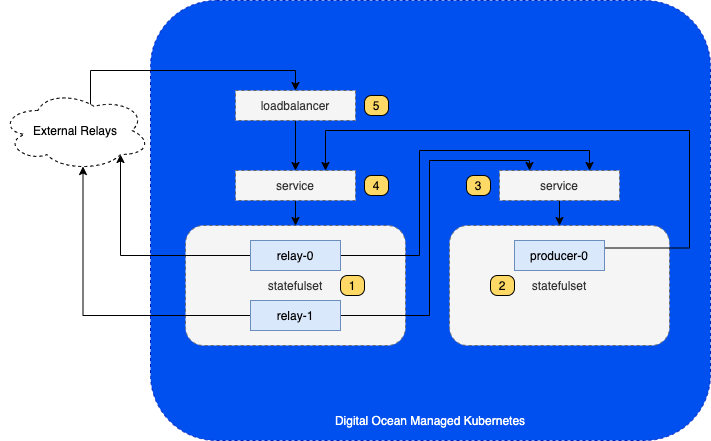

The diagram above was exported from draw.io. Its source (the exported page's mxGraphModel, read from the mxfile embedded in the PNG):
<mxGraphModel dx="1106" dy="1003" grid="1" gridSize="10" guides="1" tooltips="1" connect="1" arrows="1" fold="1" page="1" pageScale="1" pageWidth="827" pageHeight="1169" math="0" shadow="0">
  <root>
    <mxCell id="0" />
    <mxCell id="1" parent="0" />
    <mxCell id="c3-kUfNHzfbR3AVpCeCT-27" value="" style="rounded=1;whiteSpace=wrap;html=1;dashed=1;fillColor=#0050ef;strokeColor=#001DBC;fontColor=#ffffff;" vertex="1" parent="1">
      <mxGeometry x="251" y="240" width="560" height="440" as="geometry" />
    </mxCell>
    <mxCell id="c3-kUfNHzfbR3AVpCeCT-6" value="statefulset" style="rounded=1;whiteSpace=wrap;html=1;dashed=1;fillColor=#f5f5f5;strokeColor=#666666;fontColor=#333333;" vertex="1" parent="1">
      <mxGeometry x="286" y="465" width="220" height="120" as="geometry" />
    </mxCell>
    <mxCell id="c3-kUfNHzfbR3AVpCeCT-18" style="edgeStyle=orthogonalEdgeStyle;rounded=0;orthogonalLoop=1;jettySize=auto;html=1;exitX=0;exitY=0.5;exitDx=0;exitDy=0;entryX=0.8;entryY=0.8;entryDx=0;entryDy=0;entryPerimeter=0;" edge="1" parent="1" source="c3-kUfNHzfbR3AVpCeCT-4" target="c3-kUfNHzfbR3AVpCeCT-17">
      <mxGeometry relative="1" as="geometry" />
    </mxCell>
    <mxCell id="c3-kUfNHzfbR3AVpCeCT-23" style="edgeStyle=orthogonalEdgeStyle;rounded=0;orthogonalLoop=1;jettySize=auto;html=1;exitX=1;exitY=0.5;exitDx=0;exitDy=0;entryX=0.75;entryY=0;entryDx=0;entryDy=0;" edge="1" parent="1" source="c3-kUfNHzfbR3AVpCeCT-4" target="c3-kUfNHzfbR3AVpCeCT-11">
      <mxGeometry relative="1" as="geometry">
        <Array as="points">
          <mxPoint x="520" y="495" />
          <mxPoint x="520" y="390" />
          <mxPoint x="690" y="390" />
        </Array>
      </mxGeometry>
    </mxCell>
    <mxCell id="c3-kUfNHzfbR3AVpCeCT-4" value="relay-0" style="rounded=0;whiteSpace=wrap;html=1;fillColor=#dae8fc;strokeColor=#6c8ebf;" vertex="1" parent="1">
      <mxGeometry x="351" y="480" width="90" height="30" as="geometry" />
    </mxCell>
    <mxCell id="c3-kUfNHzfbR3AVpCeCT-19" style="edgeStyle=orthogonalEdgeStyle;rounded=0;orthogonalLoop=1;jettySize=auto;html=1;exitX=0;exitY=0.5;exitDx=0;exitDy=0;entryX=0.55;entryY=0.95;entryDx=0;entryDy=0;entryPerimeter=0;" edge="1" parent="1" source="c3-kUfNHzfbR3AVpCeCT-5" target="c3-kUfNHzfbR3AVpCeCT-17">
      <mxGeometry relative="1" as="geometry" />
    </mxCell>
    <mxCell id="c3-kUfNHzfbR3AVpCeCT-24" style="edgeStyle=orthogonalEdgeStyle;rounded=0;orthogonalLoop=1;jettySize=auto;html=1;exitX=1;exitY=0.5;exitDx=0;exitDy=0;entryX=0.25;entryY=0;entryDx=0;entryDy=0;" edge="1" parent="1" source="c3-kUfNHzfbR3AVpCeCT-5" target="c3-kUfNHzfbR3AVpCeCT-11">
      <mxGeometry relative="1" as="geometry">
        <Array as="points">
          <mxPoint x="530" y="555" />
          <mxPoint x="530" y="400" />
          <mxPoint x="630" y="400" />
        </Array>
      </mxGeometry>
    </mxCell>
    <mxCell id="c3-kUfNHzfbR3AVpCeCT-5" value="relay-1" style="rounded=0;whiteSpace=wrap;html=1;fillColor=#dae8fc;strokeColor=#6c8ebf;" vertex="1" parent="1">
      <mxGeometry x="351" y="540" width="90" height="30" as="geometry" />
    </mxCell>
    <mxCell id="c3-kUfNHzfbR3AVpCeCT-7" value="statefulset" style="rounded=1;whiteSpace=wrap;html=1;dashed=1;fillColor=#f5f5f5;strokeColor=#666666;fontColor=#333333;" vertex="1" parent="1">
      <mxGeometry x="550" y="465" width="220" height="120" as="geometry" />
    </mxCell>
    <mxCell id="c3-kUfNHzfbR3AVpCeCT-21" style="edgeStyle=orthogonalEdgeStyle;rounded=0;orthogonalLoop=1;jettySize=auto;html=1;exitX=1;exitY=0.25;exitDx=0;exitDy=0;entryX=0.75;entryY=0;entryDx=0;entryDy=0;" edge="1" parent="1" source="c3-kUfNHzfbR3AVpCeCT-8" target="c3-kUfNHzfbR3AVpCeCT-10">
      <mxGeometry relative="1" as="geometry">
        <mxPoint x="450" y="390" as="targetPoint" />
        <Array as="points">
          <mxPoint x="790" y="488" />
          <mxPoint x="790" y="370" />
          <mxPoint x="426" y="370" />
        </Array>
      </mxGeometry>
    </mxCell>
    <mxCell id="c3-kUfNHzfbR3AVpCeCT-8" value="producer-0" style="rounded=0;whiteSpace=wrap;html=1;fillColor=#dae8fc;strokeColor=#6c8ebf;" vertex="1" parent="1">
      <mxGeometry x="615" y="480" width="90" height="30" as="geometry" />
    </mxCell>
    <mxCell id="c3-kUfNHzfbR3AVpCeCT-14" style="edgeStyle=orthogonalEdgeStyle;rounded=0;orthogonalLoop=1;jettySize=auto;html=1;exitX=0.5;exitY=1;exitDx=0;exitDy=0;entryX=0.5;entryY=0;entryDx=0;entryDy=0;" edge="1" parent="1" source="c3-kUfNHzfbR3AVpCeCT-10" target="c3-kUfNHzfbR3AVpCeCT-6">
      <mxGeometry relative="1" as="geometry" />
    </mxCell>
    <mxCell id="c3-kUfNHzfbR3AVpCeCT-10" value="service" style="rounded=0;whiteSpace=wrap;html=1;dashed=1;fillColor=#f5f5f5;strokeColor=#666666;fontColor=#333333;" vertex="1" parent="1">
      <mxGeometry x="336" y="410" width="120" height="30" as="geometry" />
    </mxCell>
    <mxCell id="c3-kUfNHzfbR3AVpCeCT-15" style="edgeStyle=orthogonalEdgeStyle;rounded=0;orthogonalLoop=1;jettySize=auto;html=1;exitX=0.5;exitY=1;exitDx=0;exitDy=0;entryX=0.5;entryY=0;entryDx=0;entryDy=0;" edge="1" parent="1" source="c3-kUfNHzfbR3AVpCeCT-11" target="c3-kUfNHzfbR3AVpCeCT-7">
      <mxGeometry relative="1" as="geometry" />
    </mxCell>
    <mxCell id="c3-kUfNHzfbR3AVpCeCT-11" value="service" style="rounded=0;whiteSpace=wrap;html=1;dashed=1;fillColor=#f5f5f5;strokeColor=#666666;fontColor=#333333;" vertex="1" parent="1">
      <mxGeometry x="600" y="410" width="120" height="30" as="geometry" />
    </mxCell>
    <mxCell id="c3-kUfNHzfbR3AVpCeCT-16" style="edgeStyle=orthogonalEdgeStyle;rounded=0;orthogonalLoop=1;jettySize=auto;html=1;exitX=0.5;exitY=1;exitDx=0;exitDy=0;entryX=0.5;entryY=0;entryDx=0;entryDy=0;" edge="1" parent="1" source="c3-kUfNHzfbR3AVpCeCT-13" target="c3-kUfNHzfbR3AVpCeCT-10">
      <mxGeometry relative="1" as="geometry" />
    </mxCell>
    <mxCell id="c3-kUfNHzfbR3AVpCeCT-13" value="loadbalancer" style="rounded=0;whiteSpace=wrap;html=1;dashed=1;fillColor=#f5f5f5;strokeColor=#666666;fontColor=#333333;" vertex="1" parent="1">
      <mxGeometry x="336" y="330" width="120" height="30" as="geometry" />
    </mxCell>
    <mxCell id="c3-kUfNHzfbR3AVpCeCT-20" style="edgeStyle=orthogonalEdgeStyle;rounded=0;orthogonalLoop=1;jettySize=auto;html=1;exitX=0.625;exitY=0.2;exitDx=0;exitDy=0;exitPerimeter=0;entryX=0.5;entryY=0;entryDx=0;entryDy=0;" edge="1" parent="1" source="c3-kUfNHzfbR3AVpCeCT-17" target="c3-kUfNHzfbR3AVpCeCT-13">
      <mxGeometry relative="1" as="geometry">
        <Array as="points">
          <mxPoint x="191" y="346" />
          <mxPoint x="191" y="310" />
          <mxPoint x="396" y="310" />
        </Array>
      </mxGeometry>
    </mxCell>
    <mxCell id="c3-kUfNHzfbR3AVpCeCT-17" value="External Relays" style="ellipse;shape=cloud;whiteSpace=wrap;html=1;dashed=1;" vertex="1" parent="1">
      <mxGeometry x="101" y="330" width="150" height="80" as="geometry" />
    </mxCell>
    <mxCell id="c3-kUfNHzfbR3AVpCeCT-28" value="Digital Ocean Managed Kubernetes" style="text;html=1;strokeColor=none;fillColor=none;align=center;verticalAlign=middle;whiteSpace=wrap;rounded=0;dashed=1;fontColor=#FFFFFF;" vertex="1" parent="1">
      <mxGeometry x="388" y="650" width="286" height="20" as="geometry" />
    </mxCell>
    <mxCell id="c3-kUfNHzfbR3AVpCeCT-29" value="1" style="text;html=1;align=center;verticalAlign=middle;whiteSpace=wrap;rounded=1;fillColor=#FFD966;arcSize=35;strokeColor=#000000;" vertex="1" parent="1">
      <mxGeometry x="441" y="515" width="24" height="20" as="geometry" />
    </mxCell>
    <mxCell id="c3-kUfNHzfbR3AVpCeCT-31" value="2" style="text;html=1;align=center;verticalAlign=middle;whiteSpace=wrap;rounded=1;fillColor=#FFD966;arcSize=35;strokeColor=#000000;" vertex="1" parent="1">
      <mxGeometry x="591" y="515" width="24" height="20" as="geometry" />
    </mxCell>
    <mxCell id="c3-kUfNHzfbR3AVpCeCT-32" value="3" style="text;html=1;align=center;verticalAlign=middle;whiteSpace=wrap;rounded=1;fillColor=#FFD966;arcSize=35;strokeColor=#000000;" vertex="1" parent="1">
      <mxGeometry x="567" y="415" width="24" height="20" as="geometry" />
    </mxCell>
    <mxCell id="c3-kUfNHzfbR3AVpCeCT-33" value="4" style="text;html=1;align=center;verticalAlign=middle;whiteSpace=wrap;rounded=1;fillColor=#FFD966;arcSize=35;strokeColor=#000000;" vertex="1" parent="1">
      <mxGeometry x="465" y="415" width="24" height="20" as="geometry" />
    </mxCell>
    <mxCell id="c3-kUfNHzfbR3AVpCeCT-34" value="5" style="text;html=1;align=center;verticalAlign=middle;whiteSpace=wrap;rounded=1;fillColor=#FFD966;arcSize=35;strokeColor=#000000;" vertex="1" parent="1">
      <mxGeometry x="465" y="335" width="24" height="20" as="geometry" />
    </mxCell>
  </root>
</mxGraphModel>